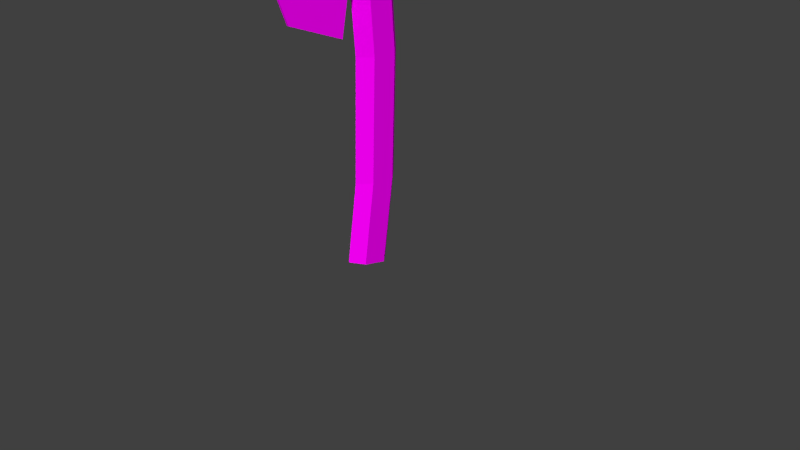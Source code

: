 # Source: Axt_1_einhand.blend  (saved by Blender 2.72.0; exported with 4.5.12 LTS)
import bpy
from mathutils import Matrix  # noqa: F401  (used for matrix-valued properties, if any)

bpy.ops.wm.read_factory_settings(use_empty=True)
scene = bpy.context.scene
scene.name = 'Scene'

# ---- collections
col_collection_1 = bpy.data.collections.new('Collection 1'); scene.collection.children.link(col_collection_1)

# ---- images (referenced by path relative to the original .blend; pixels are not part of the script)
import os
ASSET_DIR = os.environ.get("B2B_ASSET_DIR", "")  # directory of the original .blend (textures are referenced by path, not embedded)
HERE = os.path.dirname(os.path.abspath(__file__))  # packed textures are extracted next to this script under _unpacked/

def load_image(name, relpath, width, height, colorspace="sRGB"):
    """Load a texture the original file referenced (path relative to the .blend, or extracted next to this script)."""
    p = next((c for c in (os.path.join(HERE, relpath), os.path.join(ASSET_DIR, relpath)) if relpath and os.path.exists(c)), "")
    if p:
        img = bpy.data.images.load(p, check_existing=True)
        img.name = name
    else:  # same state as the original file: an image datablock whose file is absent (Cycles renders it pink)
        img = bpy.data.images.new(name, width, height)
        img.source = "FILE"
        img.filepath = "//" + (relpath or name)
    img.colorspace_settings.name = colorspace
    return img
img_axt_1_tex_png = load_image('Axt_1_tex.png', 'Axt_1_tex.png', 1024, 1024, 'sRGB')

# ---- materials (node trees are filled in below, after node groups)
mat_material_001 = bpy.data.materials.new('Material.001')
mat_material_001.alpha_threshold = 0.0
mat_material_001.roughness = 0.5
mat_material = bpy.data.materials.new('Material')
mat_material.alpha_threshold = 0.0
mat_material.roughness = 0.5

# ---- material node trees
mat_material_001.use_nodes = True; mat_material_001.node_tree.nodes.clear()
_N = mat_material_001.node_tree.nodes; _L = mat_material_001.node_tree.links
n0 = _N.new('ShaderNodeOutputMaterial'); n0.name = 'Material Output'; n0.location = (300, 300)
n1 = _N.new('ShaderNodeBsdfDiffuse'); n1.name = 'Diffuse BSDF'; n1.location = (10, 300)
n2 = _N.new('ShaderNodeTexImage'); n2.name = 'Image Texture'; n2.location = (-180, 300)
n2.width = 140
n2.image = img_axt_1_tex_png
_L.new(n1.outputs[0], n0.inputs[0])
_L.new(n2.outputs[0], n1.inputs[0])
n0.is_active_output = True
mat_material.use_nodes = True; mat_material.node_tree.nodes.clear()
_N = mat_material.node_tree.nodes; _L = mat_material.node_tree.links
n0 = _N.new('ShaderNodeOutputMaterial'); n0.name = 'Material Output'; n0.location = (300, 300)
n1 = _N.new('ShaderNodeEmission'); n1.name = 'Emission'; n1.location = (110, 300)
n1.inputs[0].default_value = (0.8, 0.8, 0.8, 1.0)
_L.new(n1.outputs[0], n0.inputs[0])
n0.is_active_output = True

# ---- world
world_world = bpy.data.worlds.new('World'); scene.world = world_world
world_world.color = (0.05088, 0.05088, 0.05088)
world_world.use_sun_shadow = False
world_world.sun_shadow_jitter_overblur = 0.0
world_world.cycles.sampling_method = 'MANUAL'
world_world.cycles.sample_map_resolution = 256

# ---- cameras
cam_camera = bpy.data.cameras.new('Camera')
cam_camera.clip_end = 100.0
cam_camera.lens = 35.0
cam_camera.sensor_width = 32.0
cam_camera.sensor_height = 18.0
cam_camera.ortho_scale = 7.314
cam_camera.dof.focus_distance = 0.0

# ---- meshes
me_cylinder = bpy.data.meshes.new('Cylinder')
me_cylinder.from_pydata([(-0.8801, -1.099, 0.5713), (-1.139, 1.307, 0.5718), (1.139, 1.307, 0.5718), (0.8801, -1.099, 0.5713), (-0.8801, -1.099, 0.868), (-1.139, 1.132, 0.8676), (1.139, 1.132, 0.8676), (0.8801, -1.099, 0.868), (0.0, 1.132, 0.8676), (0.0, 1.307, 0.5718), (0.0, -1.099, 0.868), (0.0, -1.099, 0.5713), (-0.608, -1.447, 0.2536), (0.608, -1.447, 0.2536), (-0.3488, -1.447, 1.186), (0.3488, -1.447, 1.186), (0.0, -1.447, 1.186), (0.0, -1.447, 0.2536), (-0.08086, -3.523, 0.3579), (0.08086, -3.523, 0.3579), (-0.08086, -3.523, 1.081), (0.08086, -3.523, 1.081), (0.0, -3.523, 1.081), (0.0, -3.523, 0.3579), (-1.139, -1.099, 0.7197), (-1.139, 1.219, 0.7197), (1.139, 1.219, 0.7197), (1.139, -1.099, 0.7197), (0.0, 1.219, 0.7197), (-0.7815, -1.86, 0.7197), (0.7815, -1.86, 0.7197), (-0.08086, -4.493, 0.7197), (0.08086, -4.493, 0.7197), (0.0, -4.493, 0.7197), (0.0, 0.621, -1.03), (0.0, 1.0, 1.0), (0.866, 0.1332, -1.015), (0.866, 0.5, 1.0), (0.866, -0.8423, -0.9851), (0.866, -0.5, 1.0), (-8.742e-08, -1.33, -0.9703), (-8.742e-08, -1.0, 1.0), (-0.866, -0.8423, -0.9851), (-0.866, -0.5, 1.0), (-0.866, 0.1332, -1.015), (-0.866, 0.5, 1.0), (0.0, 1.176, -0.5312), (0.0, 1.393, 0.1355), (0.866, 0.893, 0.1355), (0.866, 0.676, -0.5312), (0.866, -0.107, 0.1355), (0.866, -0.324, -0.5312), (-8.742e-08, -0.607, 0.1355), (-8.742e-08, -0.824, -0.5312), (-0.866, -0.107, 0.1355), (-0.866, -0.324, -0.5312), (-0.866, 0.893, 0.1355), (-0.866, 0.676, -0.5312)], [], [(24, 25, 1, 0), (28, 26, 2, 9), (26, 27, 3, 2), (7, 10, 16, 15), (11, 9, 2, 3), (10, 8, 5, 4), (25, 28, 9, 1), (0, 11, 17, 12), (0, 1, 9, 11), (7, 6, 8, 10), (15, 16, 22, 21), (12, 17, 23, 18), (11, 3, 13, 17), (10, 4, 14, 16), (27, 7, 15, 30), (24, 0, 12, 29), (33, 31, 18, 23), (32, 33, 23, 19), (17, 13, 19, 23), (16, 14, 20, 22), (30, 15, 21, 32), (29, 12, 18, 31), (4, 5, 25, 24), (8, 6, 26, 28), (6, 7, 27, 26), (5, 8, 28, 25), (3, 27, 30, 13), (4, 24, 29, 14), (22, 20, 31, 33), (21, 22, 33, 32), (13, 30, 32, 19), (14, 29, 31, 20), (47, 35, 37, 48), (48, 37, 39, 50), (50, 39, 41, 52), (52, 41, 43, 54), (37, 35, 45, 43, 41, 39), (56, 45, 35, 47), (54, 43, 45, 56), (34, 36, 38, 40, 42, 44), (34, 46, 49, 36), (46, 47, 48, 49), (36, 49, 51, 38), (49, 48, 50, 51), (38, 51, 53, 40), (51, 50, 52, 53), (40, 53, 55, 42), (53, 52, 54, 55), (44, 57, 46, 34), (57, 56, 47, 46), (42, 55, 57, 44), (55, 54, 56, 57)])
_uv = me_cylinder.uv_layers.new(name='UVMap')
_uv.uv.foreach_set('vector', [0.6783, 0.3634, 0.5276, 0.2682, 0.5272, 0.2543, 0.6943, 0.3463, 0.4327, 0.2686, 0.3379, 0.2682, 0.3382, 0.2543, 0.4327, 0.2544, 0.3379, 0.2682, 0.187, 0.3633, 0.171, 0.3461, 0.3382, 0.2543, 0.3596, 0.4681, 0.4327, 0.4681, 0.4327, 0.5072, 0.4037, 0.5072, 0.4327, 0.05484, 0.4327, 0.2544, 0.3382, 0.2543, 0.3598, 0.05482, 0.4327, 0.4681, 0.4327, 0.2828, 0.5273, 0.2829, 0.5058, 0.4681, 0.5276, 0.2682, 0.4327, 0.2686, 0.4327, 0.2544, 0.5272, 0.2543, 0.5057, 0.05485, 0.4327, 0.05484, 0.4328, 0.01577, 0.4832, 0.01578, 0.5057, 0.05485, 0.5272, 0.2543, 0.4327, 0.2544, 0.4327, 0.05484, 0.3596, 0.4681, 0.3381, 0.2829, 0.4327, 0.2828, 0.4327, 0.4681, 0.5713, 0.9301, 0.5644, 0.9768, 0.2994, 0.9356, 0.3033, 0.9257, 0.2896, 0.5144, 0.373, 0.5397, 0.2876, 0.8086, 0.2778, 0.8032, 0.4327, 0.05484, 0.3598, 0.05482, 0.3823, 0.01576, 0.4328, 0.01577, 0.4327, 0.4681, 0.5058, 0.4681, 0.4617, 0.5072, 0.4327, 0.5072, 0.187, 0.3633, 0.1947, 0.3853, 0.1759, 0.4423, 0.1298, 0.3977, 0.6783, 0.3634, 0.6943, 0.3463, 0.7402, 0.3435, 0.7354, 0.3979, 0.2225, 0.8825, 0.2231, 0.8712, 0.2778, 0.8032, 0.2876, 0.8086, 0.2332, 0.8817, 0.2225, 0.8825, 0.2876, 0.8086, 0.2926, 0.8155, 0.514, 0.6931, 0.5517, 0.7632, 0.2926, 0.8155, 0.2876, 0.8086, 0.06915, 0.5497, 0.1141, 0.5343, 0.1611, 0.8008, 0.1532, 0.8051, 0.5197, 0.8391, 0.5713, 0.9301, 0.3033, 0.9257, 0.2332, 0.8817, 0.2131, 0.566, 0.2896, 0.5144, 0.2778, 0.8032, 0.2231, 0.8712, 0.6705, 0.3855, 0.5273, 0.2829, 0.5276, 0.2682, 0.6783, 0.3634, 0.4327, 0.2828, 0.3381, 0.2829, 0.3379, 0.2682, 0.4327, 0.2686, 0.3381, 0.2829, 0.1947, 0.3853, 0.187, 0.3633, 0.3379, 0.2682, 0.5273, 0.2829, 0.4327, 0.2828, 0.4327, 0.2686, 0.5276, 0.2682, 0.171, 0.3461, 0.187, 0.3633, 0.1298, 0.3977, 0.1251, 0.3433, 0.6705, 0.3855, 0.6783, 0.3634, 0.7354, 0.3979, 0.6893, 0.4425, 0.1532, 0.8051, 0.1611, 0.8008, 0.2231, 0.8712, 0.2225, 0.8825, 0.3033, 0.9257, 0.2994, 0.9356, 0.2225, 0.8825, 0.2332, 0.8817, 0.5517, 0.7632, 0.5197, 0.8391, 0.2332, 0.8817, 0.2926, 0.8155, 0.1141, 0.5343, 0.2131, 0.566, 0.2231, 0.8712, 0.1611, 0.8008, 0.7691, 0.4524, 0.8404, 0.469, 0.8362, 0.5458, 0.7704, 0.5249, 0.7704, 0.5249, 0.8362, 0.5458, 0.85, 0.6214, 0.77, 0.6068, 0.77, 0.6068, 0.85, 0.6214, 0.8651, 0.6993, 0.7744, 0.7086, 0.7744, 0.7086, 0.8651, 0.6993, 0.8661, 0.7787, 0.7907, 0.8091, 0.8362, 0.5458, 0.8947, 0.4961, 0.9671, 0.5219, 0.9809, 0.5975, 0.9223, 0.6472, 0.85, 0.6214, 0.8077, 0.8893, 0.8678, 0.8555, 0.8876, 0.9298, 0.8211, 0.9605, 0.7907, 0.8091, 0.8661, 0.7787, 0.8678, 0.8555, 0.8077, 0.8893, 0.624, 0.5045, 0.6777, 0.5659, 0.651, 0.6415, 0.5706, 0.6555, 0.5169, 0.5941, 0.5436, 0.5185, 0.665, 0.4909, 0.716, 0.4634, 0.7228, 0.5369, 0.6777, 0.5659, 0.716, 0.4634, 0.7691, 0.4524, 0.7704, 0.5249, 0.7228, 0.5369, 0.6777, 0.5659, 0.7228, 0.5369, 0.7054, 0.6167, 0.651, 0.6415, 0.7228, 0.5369, 0.7704, 0.5249, 0.77, 0.6068, 0.7054, 0.6167, 0.651, 0.6415, 0.7054, 0.6167, 0.7024, 0.716, 0.6401, 0.7223, 0.7054, 0.6167, 0.77, 0.6068, 0.7744, 0.7086, 0.7024, 0.716, 0.6401, 0.7223, 0.7024, 0.716, 0.7255, 0.8126, 0.6671, 0.7993, 0.7024, 0.716, 0.7744, 0.7086, 0.7907, 0.8091, 0.7255, 0.8126, 0.7086, 0.8679, 0.7586, 0.8872, 0.7669, 0.9605, 0.7113, 0.9439, 0.7586, 0.8872, 0.8077, 0.8893, 0.8211, 0.9605, 0.7669, 0.9605, 0.6671, 0.7993, 0.7255, 0.8126, 0.7586, 0.8872, 0.7086, 0.8679, 0.7255, 0.8126, 0.7907, 0.8091, 0.8077, 0.8893, 0.7586, 0.8872])
me_cylinder.materials.append(mat_material_001)
me_cylinder.use_remesh_preserve_volume = False
me_cylinder.use_remesh_preserve_attributes = False
me_cylinder.use_mirror_vertex_groups = False
me_cylinder.update()
me_plane = bpy.data.meshes.new('Plane')
me_plane.from_pydata([(-1.0, -1.0, 0.0), (1.0, -1.0, 0.0), (-1.0, 1.0, 0.0), (1.0, 1.0, 0.0)], [], [(0, 1, 3, 2)])
me_plane.materials.append(mat_material)
me_plane.use_remesh_preserve_volume = False
me_plane.use_remesh_preserve_attributes = False
me_plane.use_mirror_vertex_groups = False
me_plane.update()

# ---- objects
ob_cylinder = bpy.data.objects.new('Cylinder', me_cylinder)
ob_plane = bpy.data.objects.new('Plane', me_plane)
ob_camera = bpy.data.objects.new('Camera', cam_camera)

# ---- transforms, parenting, visibility, modifiers, constraints
ob_cylinder.location = (0.0, 0.0, 2.3)
ob_cylinder.scale = (0.1698, 0.3145, 2.33)
ob_cylinder.lineart.crease_threshold = 0.0
ob_plane.location = (0.0, 6.642, 6.903)
ob_plane.rotation_euler = (2.316, -0.0, 0.0)
ob_plane.scale = (3.395, 3.395, 3.395)
ob_plane.lineart.crease_threshold = 0.0
ob_camera.location = (7.481, -6.508, 5.344)
ob_camera.rotation_euler = (1.109, 0.01082, 0.8149)
ob_camera.lock_rotations_4d = False
ob_camera.empty_display_type = 'ARROWS'
ob_camera.color = (0.0, 0.0, 0.0, 0.0)
ob_camera.display_type = 'WIRE'
ob_camera.lineart.crease_threshold = 0.0

# ---- collection membership
col_collection_1.objects.link(ob_cylinder)
col_collection_1.objects.link(ob_plane)
col_collection_1.objects.link(ob_camera)

# ---- scene / render settings (as saved in the file)
scene.camera = ob_camera
scene.frame_start = 1; scene.frame_end = 250; scene.frame_set(0)
scene.render.engine = 'CYCLES'
scene.render.resolution_percentage = 50
scene.render.dither_intensity = 0.0
scene.cycles.use_denoising = False
scene.cycles.samples = 10
scene.cycles.sampling_pattern = 'TABULATED_SOBOL'
scene.cycles.light_sampling_threshold = 0.0
scene.cycles.use_adaptive_sampling = False
scene.cycles.use_light_tree = False
scene.cycles.blur_glossy = 0.0
scene.cycles.pixel_filter_type = 'GAUSSIAN'
scene.cycles.sample_clamp_indirect = 0.0
scene.view_settings.view_transform = 'Standard'
bpy.context.view_layer.update()

# ---- added for rendering (the .blend has no usable light): sun
light_auto_sun = bpy.data.lights.new('AutoSun', 'SUN')
light_auto_sun.energy = 3.0
light_auto_sun.angle = 0.0523599
ob_auto_sun = bpy.data.objects.new('AutoSun', light_auto_sun)
scene.collection.objects.link(ob_auto_sun)
ob_auto_sun.rotation_euler = (0.872665, 0.174533, 0.523599)
bpy.context.view_layer.update()
